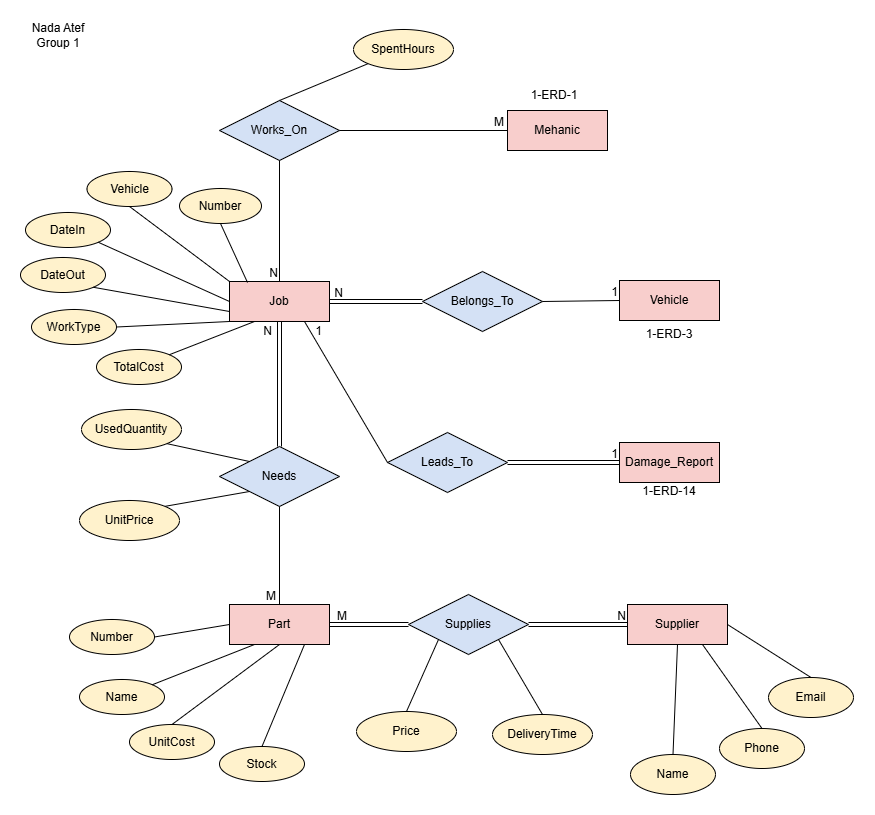

The diagram above was exported from draw.io. Its source (the exported page's mxGraphModel, read from the mxfile embedded in the PNG):
<mxGraphModel dx="1030" dy="527" grid="0" gridSize="10" guides="1" tooltips="1" connect="1" arrows="1" fold="1" page="1" pageScale="1" pageWidth="850" pageHeight="1100" math="0" shadow="0">
  <root>
    <mxCell id="0" />
    <mxCell id="1" parent="0" />
    <mxCell id="pVL4ACtHv4kHU7_lBc2C-1" parent="1" style="text;html=1;whiteSpace=wrap;strokeColor=none;fillColor=none;align=center;verticalAlign=middle;rounded=0;" value="Nada Atef&lt;div&gt;Group 1&lt;/div&gt;" vertex="1">
      <mxGeometry height="30" width="60" x="15" y="16" as="geometry" />
    </mxCell>
    <mxCell id="pVL4ACtHv4kHU7_lBc2C-2" parent="1" style="whiteSpace=wrap;html=1;align=center;fillColor=#F8CECC;" value="Job" vertex="1">
      <mxGeometry height="40" width="100" x="216" y="277" as="geometry" />
    </mxCell>
    <mxCell id="pVL4ACtHv4kHU7_lBc2C-3" parent="1" style="whiteSpace=wrap;html=1;align=center;fillColor=#F8CECC;" value="Part" vertex="1">
      <mxGeometry height="40" width="100" x="216" y="600" as="geometry" />
    </mxCell>
    <mxCell id="pVL4ACtHv4kHU7_lBc2C-4" parent="1" style="whiteSpace=wrap;html=1;align=center;fillColor=#F8CECC;" value="Supplier" vertex="1">
      <mxGeometry height="40" width="100" x="614" y="600" as="geometry" />
    </mxCell>
    <mxCell id="pVL4ACtHv4kHU7_lBc2C-5" parent="1" style="whiteSpace=wrap;html=1;align=center;fillColor=#F8CECC;" value="Vehicle" vertex="1">
      <mxGeometry height="40" width="100" x="606" y="276" as="geometry" />
    </mxCell>
    <mxCell id="pVL4ACtHv4kHU7_lBc2C-6" parent="1" style="text;html=1;whiteSpace=wrap;strokeColor=none;fillColor=none;align=center;verticalAlign=middle;rounded=0;" value="1-ERD-3" vertex="1">
      <mxGeometry height="30" width="60" x="626" y="315" as="geometry" />
    </mxCell>
    <mxCell id="pVL4ACtHv4kHU7_lBc2C-7" parent="1" style="shape=rhombus;perimeter=rhombusPerimeter;whiteSpace=wrap;html=1;align=center;fillColor=#D4E1F5;" value="Belongs_To" vertex="1">
      <mxGeometry height="60" width="120" x="409" y="267" as="geometry" />
    </mxCell>
    <mxCell id="pVL4ACtHv4kHU7_lBc2C-8" edge="1" parent="1" source="pVL4ACtHv4kHU7_lBc2C-7" style="endArrow=none;html=1;rounded=0;defaultLabelBackgroundColor=page;entryX=0;entryY=0.5;entryDx=0;entryDy=0;exitX=1;exitY=0.5;exitDx=0;exitDy=0;" target="pVL4ACtHv4kHU7_lBc2C-5" value="">
      <mxGeometry relative="1" as="geometry">
        <mxPoint x="521" y="299" as="sourcePoint" />
        <mxPoint x="681" y="299" as="targetPoint" />
      </mxGeometry>
    </mxCell>
    <mxCell id="pVL4ACtHv4kHU7_lBc2C-9" connectable="0" parent="pVL4ACtHv4kHU7_lBc2C-8" style="resizable=0;html=1;whiteSpace=wrap;align=right;verticalAlign=bottom;" value="1" vertex="1">
      <mxGeometry relative="1" x="0.9976" as="geometry" />
    </mxCell>
    <mxCell id="pVL4ACtHv4kHU7_lBc2C-10" edge="1" parent="1" source="pVL4ACtHv4kHU7_lBc2C-7" style="shape=link;html=1;rounded=0;defaultLabelBackgroundColor=page;entryX=1;entryY=0.5;entryDx=0;entryDy=0;exitX=0;exitY=0.5;exitDx=0;exitDy=0;" target="pVL4ACtHv4kHU7_lBc2C-2" value="">
      <mxGeometry relative="1" as="geometry">
        <mxPoint x="335" y="243" as="sourcePoint" />
        <mxPoint x="495" y="243" as="targetPoint" />
      </mxGeometry>
    </mxCell>
    <mxCell id="pVL4ACtHv4kHU7_lBc2C-11" connectable="0" parent="pVL4ACtHv4kHU7_lBc2C-10" style="resizable=0;html=1;whiteSpace=wrap;align=right;verticalAlign=bottom;" value="N" vertex="1">
      <mxGeometry relative="1" x="0.9983" as="geometry">
        <mxPoint x="15" as="offset" />
      </mxGeometry>
    </mxCell>
    <mxCell id="qx-4aV_nqbB9kBHqGSCG-1" parent="1" style="shape=rhombus;perimeter=rhombusPerimeter;whiteSpace=wrap;html=1;align=center;fillColor=#D4E1F5;" value="Works_On" vertex="1">
      <mxGeometry height="60" width="120" x="206" y="96" as="geometry" />
    </mxCell>
    <mxCell id="qx-4aV_nqbB9kBHqGSCG-2" parent="1" style="whiteSpace=wrap;html=1;align=center;fillColor=#F8CECC;" value="Mehanic" vertex="1">
      <mxGeometry height="40" width="100" x="494" y="106" as="geometry" />
    </mxCell>
    <mxCell id="qx-4aV_nqbB9kBHqGSCG-3" parent="1" style="text;html=1;whiteSpace=wrap;strokeColor=none;fillColor=none;align=center;verticalAlign=middle;rounded=0;" value="1-ERD-1" vertex="1">
      <mxGeometry height="30" width="60" x="511" y="76" as="geometry" />
    </mxCell>
    <mxCell id="qx-4aV_nqbB9kBHqGSCG-4" edge="1" parent="1" source="qx-4aV_nqbB9kBHqGSCG-1" style="endArrow=none;html=1;rounded=0;defaultLabelBackgroundColor=page;entryX=0.5;entryY=0;entryDx=0;entryDy=0;exitX=0.5;exitY=1;exitDx=0;exitDy=0;" target="pVL4ACtHv4kHU7_lBc2C-2" value="">
      <mxGeometry relative="1" as="geometry">
        <mxPoint x="232" y="211" as="sourcePoint" />
        <mxPoint x="392" y="211" as="targetPoint" />
      </mxGeometry>
    </mxCell>
    <mxCell id="qx-4aV_nqbB9kBHqGSCG-5" connectable="0" parent="qx-4aV_nqbB9kBHqGSCG-4" style="resizable=0;html=1;whiteSpace=wrap;align=right;verticalAlign=bottom;" value="N" vertex="1">
      <mxGeometry relative="1" x="0.9964" as="geometry" />
    </mxCell>
    <mxCell id="qx-4aV_nqbB9kBHqGSCG-6" edge="1" parent="1" source="qx-4aV_nqbB9kBHqGSCG-1" style="endArrow=none;html=1;rounded=0;defaultLabelBackgroundColor=page;exitX=1;exitY=0.5;exitDx=0;exitDy=0;entryX=0;entryY=0.5;entryDx=0;entryDy=0;" target="qx-4aV_nqbB9kBHqGSCG-2" value="">
      <mxGeometry relative="1" as="geometry">
        <mxPoint x="331" y="125" as="sourcePoint" />
        <mxPoint x="491" y="125" as="targetPoint" />
      </mxGeometry>
    </mxCell>
    <mxCell id="qx-4aV_nqbB9kBHqGSCG-7" connectable="0" parent="qx-4aV_nqbB9kBHqGSCG-6" style="resizable=0;html=1;whiteSpace=wrap;align=right;verticalAlign=bottom;" value="M" vertex="1">
      <mxGeometry relative="1" x="0.9642" as="geometry">
        <mxPoint x="1" as="offset" />
      </mxGeometry>
    </mxCell>
    <mxCell id="qx-4aV_nqbB9kBHqGSCG-8" parent="1" style="ellipse;whiteSpace=wrap;html=1;align=center;fillColor=#FFF2CC;" value="SpentHours" vertex="1">
      <mxGeometry height="40" width="100" x="340" y="25" as="geometry" />
    </mxCell>
    <mxCell id="qx-4aV_nqbB9kBHqGSCG-9" edge="1" parent="1" source="qx-4aV_nqbB9kBHqGSCG-1" style="endArrow=none;html=1;rounded=0;defaultLabelBackgroundColor=page;entryX=0;entryY=1;entryDx=0;entryDy=0;exitX=0.5;exitY=0;exitDx=0;exitDy=0;" target="qx-4aV_nqbB9kBHqGSCG-8" value="">
      <mxGeometry relative="1" as="geometry">
        <mxPoint x="279" y="81" as="sourcePoint" />
        <mxPoint x="439" y="81" as="targetPoint" />
      </mxGeometry>
    </mxCell>
    <mxCell id="qx-4aV_nqbB9kBHqGSCG-10" parent="1" style="whiteSpace=wrap;html=1;align=center;fillColor=#F8CECC;" value="Damage_Report" vertex="1">
      <mxGeometry height="40" width="100" x="606" y="438" as="geometry" />
    </mxCell>
    <mxCell id="qx-4aV_nqbB9kBHqGSCG-11" parent="1" style="shape=rhombus;perimeter=rhombusPerimeter;whiteSpace=wrap;html=1;align=center;fillColor=#D4E1F5;" value="Leads_To" vertex="1">
      <mxGeometry height="60" width="120" x="374" y="428" as="geometry" />
    </mxCell>
    <mxCell id="qx-4aV_nqbB9kBHqGSCG-12" edge="1" parent="1" source="qx-4aV_nqbB9kBHqGSCG-11" style="shape=link;html=1;rounded=0;defaultLabelBackgroundColor=page;entryX=0;entryY=0.5;entryDx=0;entryDy=0;exitX=1;exitY=0.5;exitDx=0;exitDy=0;" target="qx-4aV_nqbB9kBHqGSCG-10" value="">
      <mxGeometry relative="1" as="geometry">
        <mxPoint x="493" y="457" as="sourcePoint" />
        <mxPoint x="653" y="457" as="targetPoint" />
      </mxGeometry>
    </mxCell>
    <mxCell id="qx-4aV_nqbB9kBHqGSCG-13" connectable="0" parent="qx-4aV_nqbB9kBHqGSCG-12" style="resizable=0;html=1;whiteSpace=wrap;align=right;verticalAlign=bottom;" value="1" vertex="1">
      <mxGeometry relative="1" x="0.998" as="geometry" />
    </mxCell>
    <mxCell id="qx-4aV_nqbB9kBHqGSCG-14" edge="1" parent="1" source="qx-4aV_nqbB9kBHqGSCG-11" style="endArrow=none;html=1;rounded=0;defaultLabelBackgroundColor=page;entryX=0.75;entryY=1;entryDx=0;entryDy=0;exitX=0;exitY=0.5;exitDx=0;exitDy=0;" target="pVL4ACtHv4kHU7_lBc2C-2" value="">
      <mxGeometry relative="1" as="geometry">
        <mxPoint x="250" y="409" as="sourcePoint" />
        <mxPoint x="410" y="409" as="targetPoint" />
      </mxGeometry>
    </mxCell>
    <mxCell id="qx-4aV_nqbB9kBHqGSCG-15" connectable="0" parent="qx-4aV_nqbB9kBHqGSCG-14" style="resizable=0;html=1;whiteSpace=wrap;align=right;verticalAlign=bottom;" value="1" vertex="1">
      <mxGeometry relative="1" x="1" as="geometry">
        <mxPoint x="19" y="18" as="offset" />
      </mxGeometry>
    </mxCell>
    <mxCell id="qx-4aV_nqbB9kBHqGSCG-16" parent="1" style="shape=rhombus;perimeter=rhombusPerimeter;whiteSpace=wrap;html=1;align=center;fillColor=#D4E1F5;" value="Needs" vertex="1">
      <mxGeometry height="60" width="120" x="206" y="442" as="geometry" />
    </mxCell>
    <mxCell id="qx-4aV_nqbB9kBHqGSCG-17" edge="1" parent="1" source="qx-4aV_nqbB9kBHqGSCG-16" style="shape=link;html=1;rounded=0;defaultLabelBackgroundColor=page;entryX=0.5;entryY=1;entryDx=0;entryDy=0;exitX=0.5;exitY=0;exitDx=0;exitDy=0;" target="pVL4ACtHv4kHU7_lBc2C-2" value="">
      <mxGeometry relative="1" as="geometry">
        <mxPoint x="238" y="388" as="sourcePoint" />
        <mxPoint x="398" y="388" as="targetPoint" />
      </mxGeometry>
    </mxCell>
    <mxCell id="qx-4aV_nqbB9kBHqGSCG-18" connectable="0" parent="qx-4aV_nqbB9kBHqGSCG-17" style="resizable=0;html=1;whiteSpace=wrap;align=right;verticalAlign=bottom;" value="N" vertex="1">
      <mxGeometry relative="1" x="0.9952" as="geometry">
        <mxPoint x="-6" y="18" as="offset" />
      </mxGeometry>
    </mxCell>
    <mxCell id="qx-4aV_nqbB9kBHqGSCG-19" edge="1" parent="1" source="qx-4aV_nqbB9kBHqGSCG-16" style="endArrow=none;html=1;rounded=0;defaultLabelBackgroundColor=page;exitX=0.5;exitY=1;exitDx=0;exitDy=0;" target="pVL4ACtHv4kHU7_lBc2C-3" value="">
      <mxGeometry relative="1" as="geometry">
        <mxPoint x="239" y="550" as="sourcePoint" />
        <mxPoint x="399" y="550" as="targetPoint" />
      </mxGeometry>
    </mxCell>
    <mxCell id="qx-4aV_nqbB9kBHqGSCG-20" connectable="0" parent="qx-4aV_nqbB9kBHqGSCG-19" style="resizable=0;html=1;whiteSpace=wrap;align=right;verticalAlign=bottom;" value="M" vertex="1">
      <mxGeometry relative="1" x="1" as="geometry">
        <mxPoint x="-2" as="offset" />
      </mxGeometry>
    </mxCell>
    <mxCell id="qx-4aV_nqbB9kBHqGSCG-21" parent="1" style="ellipse;whiteSpace=wrap;html=1;align=center;fillColor=#FFF2CC;" value="UsedQuantity" vertex="1">
      <mxGeometry height="40" width="100" x="68" y="405" as="geometry" />
    </mxCell>
    <mxCell id="qx-4aV_nqbB9kBHqGSCG-22" parent="1" style="ellipse;whiteSpace=wrap;html=1;align=center;fillColor=#FFF2CC;" value="UnitPrice" vertex="1">
      <mxGeometry height="40" width="100" x="66" y="496" as="geometry" />
    </mxCell>
    <mxCell id="qx-4aV_nqbB9kBHqGSCG-23" edge="1" parent="1" source="qx-4aV_nqbB9kBHqGSCG-21" style="endArrow=none;html=1;rounded=0;defaultLabelBackgroundColor=page;exitX=1;exitY=1;exitDx=0;exitDy=0;entryX=0;entryY=0;entryDx=0;entryDy=0;" target="qx-4aV_nqbB9kBHqGSCG-16" value="">
      <mxGeometry relative="1" as="geometry">
        <mxPoint x="122" y="467" as="sourcePoint" />
        <mxPoint x="282" y="467" as="targetPoint" />
      </mxGeometry>
    </mxCell>
    <mxCell id="qx-4aV_nqbB9kBHqGSCG-24" edge="1" parent="1" source="qx-4aV_nqbB9kBHqGSCG-22" style="endArrow=none;html=1;rounded=0;defaultLabelBackgroundColor=page;exitX=1;exitY=0;exitDx=0;exitDy=0;entryX=0;entryY=1;entryDx=0;entryDy=0;" target="qx-4aV_nqbB9kBHqGSCG-16" value="">
      <mxGeometry relative="1" as="geometry">
        <mxPoint x="164" y="495" as="sourcePoint" />
        <mxPoint x="324" y="495" as="targetPoint" />
      </mxGeometry>
    </mxCell>
    <mxCell id="qx-4aV_nqbB9kBHqGSCG-25" parent="1" style="shape=rhombus;perimeter=rhombusPerimeter;whiteSpace=wrap;html=1;align=center;fillColor=#D4E1F5;" value="Supplies" vertex="1">
      <mxGeometry height="60" width="120" x="395" y="590" as="geometry" />
    </mxCell>
    <mxCell id="qx-4aV_nqbB9kBHqGSCG-26" edge="1" parent="1" source="qx-4aV_nqbB9kBHqGSCG-25" style="shape=link;html=1;rounded=0;defaultLabelBackgroundColor=page;entryX=0;entryY=0.5;entryDx=0;entryDy=0;exitX=1;exitY=0.5;exitDx=0;exitDy=0;" target="pVL4ACtHv4kHU7_lBc2C-4" value="">
      <mxGeometry relative="1" as="geometry">
        <mxPoint x="516" y="620" as="sourcePoint" />
        <mxPoint x="676" y="620" as="targetPoint" />
      </mxGeometry>
    </mxCell>
    <mxCell id="qx-4aV_nqbB9kBHqGSCG-27" connectable="0" parent="qx-4aV_nqbB9kBHqGSCG-26" style="resizable=0;html=1;whiteSpace=wrap;align=right;verticalAlign=bottom;" value="N" vertex="1">
      <mxGeometry relative="1" x="0.998" as="geometry" />
    </mxCell>
    <mxCell id="qx-4aV_nqbB9kBHqGSCG-28" edge="1" parent="1" source="qx-4aV_nqbB9kBHqGSCG-25" style="shape=link;html=1;rounded=0;defaultLabelBackgroundColor=page;exitX=0;exitY=0.5;exitDx=0;exitDy=0;entryX=1;entryY=0.5;entryDx=0;entryDy=0;" target="pVL4ACtHv4kHU7_lBc2C-3" value="">
      <mxGeometry relative="1" as="geometry">
        <mxPoint x="325" y="568" as="sourcePoint" />
        <mxPoint x="319.6" y="623.6" as="targetPoint" />
      </mxGeometry>
    </mxCell>
    <mxCell id="qx-4aV_nqbB9kBHqGSCG-29" connectable="0" parent="qx-4aV_nqbB9kBHqGSCG-28" style="resizable=0;html=1;whiteSpace=wrap;align=right;verticalAlign=bottom;" value="M" vertex="1">
      <mxGeometry relative="1" x="1" as="geometry">
        <mxPoint x="19" as="offset" />
      </mxGeometry>
    </mxCell>
    <mxCell id="qx-4aV_nqbB9kBHqGSCG-31" parent="1" style="ellipse;whiteSpace=wrap;html=1;align=center;fillColor=#FFF2CC;" value="Price" vertex="1">
      <mxGeometry height="40" width="100" x="343" y="707" as="geometry" />
    </mxCell>
    <mxCell id="qx-4aV_nqbB9kBHqGSCG-32" parent="1" style="ellipse;whiteSpace=wrap;html=1;align=center;fillColor=#FFF2CC;" value="DeliveryTime" vertex="1">
      <mxGeometry height="40" width="100" x="479" y="710" as="geometry" />
    </mxCell>
    <mxCell id="qx-4aV_nqbB9kBHqGSCG-33" edge="1" parent="1" source="qx-4aV_nqbB9kBHqGSCG-31" style="endArrow=none;html=1;rounded=0;defaultLabelBackgroundColor=page;exitX=0.5;exitY=0;exitDx=0;exitDy=0;entryX=0;entryY=1;entryDx=0;entryDy=0;" target="qx-4aV_nqbB9kBHqGSCG-25" value="">
      <mxGeometry relative="1" as="geometry">
        <mxPoint x="378" y="687" as="sourcePoint" />
        <mxPoint x="538" y="687" as="targetPoint" />
      </mxGeometry>
    </mxCell>
    <mxCell id="qx-4aV_nqbB9kBHqGSCG-34" edge="1" parent="1" source="qx-4aV_nqbB9kBHqGSCG-25" style="endArrow=none;html=1;rounded=0;defaultLabelBackgroundColor=page;exitX=1;exitY=1;exitDx=0;exitDy=0;entryX=0.5;entryY=0;entryDx=0;entryDy=0;" target="qx-4aV_nqbB9kBHqGSCG-32" value="">
      <mxGeometry relative="1" as="geometry">
        <mxPoint x="481" y="680" as="sourcePoint" />
        <mxPoint x="641" y="680" as="targetPoint" />
      </mxGeometry>
    </mxCell>
    <mxCell id="qx-4aV_nqbB9kBHqGSCG-35" parent="1" style="ellipse;whiteSpace=wrap;html=1;align=center;fillColor=#FFF2CC;" value="Number" vertex="1">
      <mxGeometry height="35" width="82" x="166" y="184" as="geometry" />
    </mxCell>
    <mxCell id="qx-4aV_nqbB9kBHqGSCG-36" parent="1" style="ellipse;whiteSpace=wrap;html=1;align=center;fillColor=#FFF2CC;" value="Vehicle" vertex="1">
      <mxGeometry height="35" width="85" x="73.5" y="167" as="geometry" />
    </mxCell>
    <mxCell id="qx-4aV_nqbB9kBHqGSCG-37" parent="1" style="ellipse;whiteSpace=wrap;html=1;align=center;fillColor=#FFF2CC;" value="DateIn" vertex="1">
      <mxGeometry height="35" width="85" x="12" y="208" as="geometry" />
    </mxCell>
    <mxCell id="qx-4aV_nqbB9kBHqGSCG-38" parent="1" style="ellipse;whiteSpace=wrap;html=1;align=center;fillColor=#FFF2CC;" value="DateOut" vertex="1">
      <mxGeometry height="35" width="85" x="7" y="253" as="geometry" />
    </mxCell>
    <mxCell id="qx-4aV_nqbB9kBHqGSCG-39" parent="1" style="ellipse;whiteSpace=wrap;html=1;align=center;fillColor=#FFF2CC;" value="WorkType" vertex="1">
      <mxGeometry height="35" width="85" x="18" y="305" as="geometry" />
    </mxCell>
    <mxCell id="qx-4aV_nqbB9kBHqGSCG-40" parent="1" style="ellipse;whiteSpace=wrap;html=1;align=center;fillColor=#FFF2CC;" value="TotalCost" vertex="1">
      <mxGeometry height="35" width="85" x="83" y="345" as="geometry" />
    </mxCell>
    <mxCell id="qx-4aV_nqbB9kBHqGSCG-41" edge="1" parent="1" source="pVL4ACtHv4kHU7_lBc2C-2" style="endArrow=none;html=1;rounded=0;defaultLabelBackgroundColor=page;exitX=0.18;exitY=0.025;exitDx=0;exitDy=0;exitPerimeter=0;entryX=0.5;entryY=1;entryDx=0;entryDy=0;" target="qx-4aV_nqbB9kBHqGSCG-35" value="">
      <mxGeometry relative="1" as="geometry">
        <mxPoint x="154" y="223" as="sourcePoint" />
        <mxPoint x="314" y="223" as="targetPoint" />
      </mxGeometry>
    </mxCell>
    <mxCell id="qx-4aV_nqbB9kBHqGSCG-42" edge="1" parent="1" source="qx-4aV_nqbB9kBHqGSCG-36" style="endArrow=none;html=1;rounded=0;defaultLabelBackgroundColor=page;exitX=0.5;exitY=1;exitDx=0;exitDy=0;entryX=0;entryY=0;entryDx=0;entryDy=0;" target="pVL4ACtHv4kHU7_lBc2C-2" value="">
      <mxGeometry relative="1" as="geometry">
        <mxPoint x="141" y="268" as="sourcePoint" />
        <mxPoint x="301" y="268" as="targetPoint" />
      </mxGeometry>
    </mxCell>
    <mxCell id="qx-4aV_nqbB9kBHqGSCG-43" edge="1" parent="1" source="qx-4aV_nqbB9kBHqGSCG-37" style="endArrow=none;html=1;rounded=0;defaultLabelBackgroundColor=page;exitX=1;exitY=1;exitDx=0;exitDy=0;entryX=0;entryY=0.5;entryDx=0;entryDy=0;" target="pVL4ACtHv4kHU7_lBc2C-2" value="">
      <mxGeometry relative="1" as="geometry">
        <mxPoint x="99" y="255" as="sourcePoint" />
        <mxPoint x="259" y="255" as="targetPoint" />
      </mxGeometry>
    </mxCell>
    <mxCell id="qx-4aV_nqbB9kBHqGSCG-44" edge="1" parent="1" source="qx-4aV_nqbB9kBHqGSCG-38" style="endArrow=none;html=1;rounded=0;defaultLabelBackgroundColor=page;exitX=1;exitY=1;exitDx=0;exitDy=0;entryX=0;entryY=0.75;entryDx=0;entryDy=0;" target="pVL4ACtHv4kHU7_lBc2C-2" value="">
      <mxGeometry relative="1" as="geometry">
        <mxPoint x="135" y="302" as="sourcePoint" />
        <mxPoint x="295" y="302" as="targetPoint" />
      </mxGeometry>
    </mxCell>
    <mxCell id="qx-4aV_nqbB9kBHqGSCG-45" edge="1" parent="1" source="qx-4aV_nqbB9kBHqGSCG-39" style="endArrow=none;html=1;rounded=0;defaultLabelBackgroundColor=page;exitX=1;exitY=0.5;exitDx=0;exitDy=0;entryX=0;entryY=1;entryDx=0;entryDy=0;" target="pVL4ACtHv4kHU7_lBc2C-2" value="">
      <mxGeometry relative="1" as="geometry">
        <mxPoint x="106" y="318" as="sourcePoint" />
        <mxPoint x="266" y="318" as="targetPoint" />
      </mxGeometry>
    </mxCell>
    <mxCell id="qx-4aV_nqbB9kBHqGSCG-46" edge="1" parent="1" source="qx-4aV_nqbB9kBHqGSCG-40" style="endArrow=none;html=1;rounded=0;defaultLabelBackgroundColor=page;exitX=1;exitY=0;exitDx=0;exitDy=0;entryX=0.25;entryY=1;entryDx=0;entryDy=0;" target="pVL4ACtHv4kHU7_lBc2C-2" value="">
      <mxGeometry relative="1" as="geometry">
        <mxPoint x="147" y="350" as="sourcePoint" />
        <mxPoint x="307" y="350" as="targetPoint" />
      </mxGeometry>
    </mxCell>
    <mxCell id="qx-4aV_nqbB9kBHqGSCG-47" parent="1" style="ellipse;whiteSpace=wrap;html=1;align=center;fillColor=#FFF2CC;" value="Number" vertex="1">
      <mxGeometry height="35" width="85" x="56" y="615" as="geometry" />
    </mxCell>
    <mxCell id="qx-4aV_nqbB9kBHqGSCG-48" parent="1" style="ellipse;whiteSpace=wrap;html=1;align=center;fillColor=#FFF2CC;" value="Name" vertex="1">
      <mxGeometry height="35" width="85" x="66" y="675" as="geometry" />
    </mxCell>
    <mxCell id="qx-4aV_nqbB9kBHqGSCG-49" parent="1" style="ellipse;whiteSpace=wrap;html=1;align=center;fillColor=#FFF2CC;" value="UnitCost" vertex="1">
      <mxGeometry height="35" width="85" x="116" y="720" as="geometry" />
    </mxCell>
    <mxCell id="qx-4aV_nqbB9kBHqGSCG-50" parent="1" style="ellipse;whiteSpace=wrap;html=1;align=center;fillColor=#FFF2CC;" value="Stock" vertex="1">
      <mxGeometry height="35" width="85" x="206" y="742" as="geometry" />
    </mxCell>
    <mxCell id="qx-4aV_nqbB9kBHqGSCG-51" edge="1" parent="1" source="qx-4aV_nqbB9kBHqGSCG-47" style="endArrow=none;html=1;rounded=0;defaultLabelBackgroundColor=page;exitX=1;exitY=0.5;exitDx=0;exitDy=0;entryX=0;entryY=0.5;entryDx=0;entryDy=0;" target="pVL4ACtHv4kHU7_lBc2C-3" value="">
      <mxGeometry relative="1" as="geometry">
        <mxPoint x="127" y="635" as="sourcePoint" />
        <mxPoint x="287" y="635" as="targetPoint" />
      </mxGeometry>
    </mxCell>
    <mxCell id="qx-4aV_nqbB9kBHqGSCG-52" edge="1" parent="1" source="qx-4aV_nqbB9kBHqGSCG-48" style="endArrow=none;html=1;rounded=0;defaultLabelBackgroundColor=page;exitX=1;exitY=0;exitDx=0;exitDy=0;entryX=0.25;entryY=1;entryDx=0;entryDy=0;" target="pVL4ACtHv4kHU7_lBc2C-3" value="">
      <mxGeometry relative="1" as="geometry">
        <mxPoint x="184" y="672" as="sourcePoint" />
        <mxPoint x="344" y="672" as="targetPoint" />
      </mxGeometry>
    </mxCell>
    <mxCell id="qx-4aV_nqbB9kBHqGSCG-53" edge="1" parent="1" source="qx-4aV_nqbB9kBHqGSCG-49" style="endArrow=none;html=1;rounded=0;defaultLabelBackgroundColor=page;exitX=0.5;exitY=0;exitDx=0;exitDy=0;entryX=0.5;entryY=1;entryDx=0;entryDy=0;" target="pVL4ACtHv4kHU7_lBc2C-3" value="">
      <mxGeometry relative="1" as="geometry">
        <mxPoint x="178" y="687" as="sourcePoint" />
        <mxPoint x="338" y="687" as="targetPoint" />
      </mxGeometry>
    </mxCell>
    <mxCell id="qx-4aV_nqbB9kBHqGSCG-54" edge="1" parent="1" source="qx-4aV_nqbB9kBHqGSCG-50" style="endArrow=none;html=1;rounded=0;defaultLabelBackgroundColor=page;exitX=0.5;exitY=0;exitDx=0;exitDy=0;entryX=0.75;entryY=1;entryDx=0;entryDy=0;" target="pVL4ACtHv4kHU7_lBc2C-3" value="">
      <mxGeometry relative="1" as="geometry">
        <mxPoint x="246" y="691" as="sourcePoint" />
        <mxPoint x="406" y="691" as="targetPoint" />
      </mxGeometry>
    </mxCell>
    <mxCell id="qx-4aV_nqbB9kBHqGSCG-55" parent="1" style="text;html=1;whiteSpace=wrap;strokeColor=none;fillColor=none;align=center;verticalAlign=middle;rounded=0;" value="1-ERD-14" vertex="1">
      <mxGeometry height="30" width="60" x="626" y="472" as="geometry" />
    </mxCell>
    <mxCell id="qx-4aV_nqbB9kBHqGSCG-56" parent="1" style="ellipse;whiteSpace=wrap;html=1;align=center;fillColor=#FFF2CC;" value="Name" vertex="1">
      <mxGeometry height="40" width="85" x="617" y="750" as="geometry" />
    </mxCell>
    <mxCell id="qx-4aV_nqbB9kBHqGSCG-57" parent="1" style="ellipse;whiteSpace=wrap;html=1;align=center;fillColor=#FFF2CC;" value="Phone" vertex="1">
      <mxGeometry height="40" width="85" x="706" y="724" as="geometry" />
    </mxCell>
    <mxCell id="qx-4aV_nqbB9kBHqGSCG-58" parent="1" style="ellipse;whiteSpace=wrap;html=1;align=center;fillColor=#FFF2CC;" value="Email" vertex="1">
      <mxGeometry height="40" width="85" x="755" y="673" as="geometry" />
    </mxCell>
    <mxCell id="qx-4aV_nqbB9kBHqGSCG-59" edge="1" parent="1" source="qx-4aV_nqbB9kBHqGSCG-56" style="endArrow=none;html=1;rounded=0;defaultLabelBackgroundColor=page;exitX=0.5;exitY=0;exitDx=0;exitDy=0;entryX=0.5;entryY=1;entryDx=0;entryDy=0;" target="pVL4ACtHv4kHU7_lBc2C-4" value="">
      <mxGeometry relative="1" as="geometry">
        <mxPoint x="595" y="639" as="sourcePoint" />
        <mxPoint x="755" y="639" as="targetPoint" />
      </mxGeometry>
    </mxCell>
    <mxCell id="qx-4aV_nqbB9kBHqGSCG-60" edge="1" parent="1" source="pVL4ACtHv4kHU7_lBc2C-4" style="endArrow=none;html=1;rounded=0;defaultLabelBackgroundColor=page;exitX=0.75;exitY=1;exitDx=0;exitDy=0;entryX=0.5;entryY=0;entryDx=0;entryDy=0;" target="qx-4aV_nqbB9kBHqGSCG-57" value="">
      <mxGeometry relative="1" as="geometry">
        <mxPoint x="692" y="658" as="sourcePoint" />
        <mxPoint x="852" y="658" as="targetPoint" />
      </mxGeometry>
    </mxCell>
    <mxCell id="qx-4aV_nqbB9kBHqGSCG-61" edge="1" parent="1" source="pVL4ACtHv4kHU7_lBc2C-4" style="endArrow=none;html=1;rounded=0;defaultLabelBackgroundColor=page;exitX=1;exitY=0.5;exitDx=0;exitDy=0;entryX=0.5;entryY=0;entryDx=0;entryDy=0;" target="qx-4aV_nqbB9kBHqGSCG-58" value="">
      <mxGeometry relative="1" as="geometry">
        <mxPoint x="730" y="620" as="sourcePoint" />
        <mxPoint x="890" y="620" as="targetPoint" />
      </mxGeometry>
    </mxCell>
  </root>
</mxGraphModel>